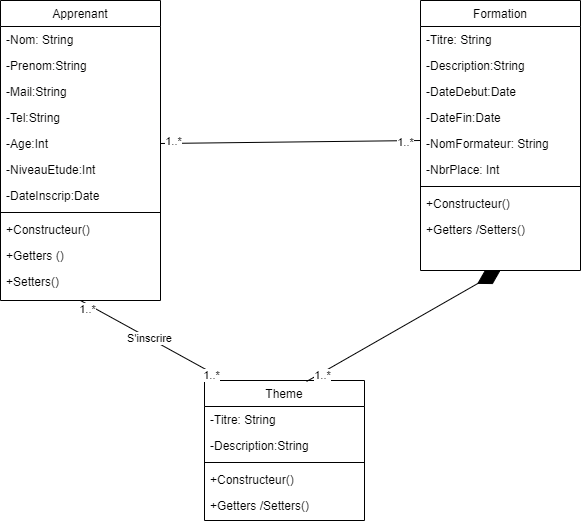

The diagram above was exported from draw.io. Its source (the exported page's mxGraphModel, read from the mxfile embedded in the PNG):
<mxGraphModel dx="868" dy="425" grid="1" gridSize="10" guides="1" tooltips="1" connect="1" arrows="1" fold="1" page="1" pageScale="1" pageWidth="827" pageHeight="1169" math="0" shadow="0">
  <root>
    <mxCell id="WIyWlLk6GJQsqaUBKTNV-0" />
    <mxCell id="WIyWlLk6GJQsqaUBKTNV-1" parent="WIyWlLk6GJQsqaUBKTNV-0" />
    <mxCell id="zkfFHV4jXpPFQw0GAbJ--6" value="Apprenant" style="swimlane;fontStyle=0;align=center;verticalAlign=top;childLayout=stackLayout;horizontal=1;startSize=26;horizontalStack=0;resizeParent=1;resizeLast=0;collapsible=1;marginBottom=0;rounded=0;shadow=0;strokeWidth=1;" parent="WIyWlLk6GJQsqaUBKTNV-1" vertex="1">
      <mxGeometry x="130" y="60" width="160" height="300" as="geometry">
        <mxRectangle x="130" y="380" width="160" height="26" as="alternateBounds" />
      </mxGeometry>
    </mxCell>
    <mxCell id="zkfFHV4jXpPFQw0GAbJ--7" value="-Nom: String" style="text;align=left;verticalAlign=top;spacingLeft=4;spacingRight=4;overflow=hidden;rotatable=0;points=[[0,0.5],[1,0.5]];portConstraint=eastwest;" parent="zkfFHV4jXpPFQw0GAbJ--6" vertex="1">
      <mxGeometry y="26" width="160" height="26" as="geometry" />
    </mxCell>
    <mxCell id="zkfFHV4jXpPFQw0GAbJ--8" value="-Prenom:String" style="text;align=left;verticalAlign=top;spacingLeft=4;spacingRight=4;overflow=hidden;rotatable=0;points=[[0,0.5],[1,0.5]];portConstraint=eastwest;rounded=0;shadow=0;html=0;" parent="zkfFHV4jXpPFQw0GAbJ--6" vertex="1">
      <mxGeometry y="52" width="160" height="26" as="geometry" />
    </mxCell>
    <mxCell id="8tyISRZ-yRy0p0MWp-gv-3" value="-Mail:String" style="text;align=left;verticalAlign=top;spacingLeft=4;spacingRight=4;overflow=hidden;rotatable=0;points=[[0,0.5],[1,0.5]];portConstraint=eastwest;rounded=0;shadow=0;html=0;" parent="zkfFHV4jXpPFQw0GAbJ--6" vertex="1">
      <mxGeometry y="78" width="160" height="26" as="geometry" />
    </mxCell>
    <mxCell id="8tyISRZ-yRy0p0MWp-gv-4" value="-Tel:String" style="text;align=left;verticalAlign=top;spacingLeft=4;spacingRight=4;overflow=hidden;rotatable=0;points=[[0,0.5],[1,0.5]];portConstraint=eastwest;rounded=0;shadow=0;html=0;" parent="zkfFHV4jXpPFQw0GAbJ--6" vertex="1">
      <mxGeometry y="104" width="160" height="26" as="geometry" />
    </mxCell>
    <mxCell id="8tyISRZ-yRy0p0MWp-gv-6" value="-Age:Int" style="text;align=left;verticalAlign=top;spacingLeft=4;spacingRight=4;overflow=hidden;rotatable=0;points=[[0,0.5],[1,0.5]];portConstraint=eastwest;rounded=0;shadow=0;html=0;" parent="zkfFHV4jXpPFQw0GAbJ--6" vertex="1">
      <mxGeometry y="130" width="160" height="26" as="geometry" />
    </mxCell>
    <mxCell id="8tyISRZ-yRy0p0MWp-gv-8" value="-NiveauEtude:Int" style="text;align=left;verticalAlign=top;spacingLeft=4;spacingRight=4;overflow=hidden;rotatable=0;points=[[0,0.5],[1,0.5]];portConstraint=eastwest;rounded=0;shadow=0;html=0;" parent="zkfFHV4jXpPFQw0GAbJ--6" vertex="1">
      <mxGeometry y="156" width="160" height="26" as="geometry" />
    </mxCell>
    <mxCell id="8tyISRZ-yRy0p0MWp-gv-9" value="-DateInscrip:Date" style="text;align=left;verticalAlign=top;spacingLeft=4;spacingRight=4;overflow=hidden;rotatable=0;points=[[0,0.5],[1,0.5]];portConstraint=eastwest;rounded=0;shadow=0;html=0;" parent="zkfFHV4jXpPFQw0GAbJ--6" vertex="1">
      <mxGeometry y="182" width="160" height="26" as="geometry" />
    </mxCell>
    <mxCell id="zkfFHV4jXpPFQw0GAbJ--9" value="" style="line;html=1;strokeWidth=1;align=left;verticalAlign=middle;spacingTop=-1;spacingLeft=3;spacingRight=3;rotatable=0;labelPosition=right;points=[];portConstraint=eastwest;" parent="zkfFHV4jXpPFQw0GAbJ--6" vertex="1">
      <mxGeometry y="208" width="160" height="8" as="geometry" />
    </mxCell>
    <mxCell id="8tyISRZ-yRy0p0MWp-gv-10" value="+Constructeur()&#10;" style="text;align=left;verticalAlign=top;spacingLeft=4;spacingRight=4;overflow=hidden;rotatable=0;points=[[0,0.5],[1,0.5]];portConstraint=eastwest;" parent="zkfFHV4jXpPFQw0GAbJ--6" vertex="1">
      <mxGeometry y="216" width="160" height="26" as="geometry" />
    </mxCell>
    <mxCell id="zkfFHV4jXpPFQw0GAbJ--11" value="+Getters ()" style="text;align=left;verticalAlign=top;spacingLeft=4;spacingRight=4;overflow=hidden;rotatable=0;points=[[0,0.5],[1,0.5]];portConstraint=eastwest;" parent="zkfFHV4jXpPFQw0GAbJ--6" vertex="1">
      <mxGeometry y="242" width="160" height="26" as="geometry" />
    </mxCell>
    <mxCell id="z-9ZJFsAZzqTm91lcT6K-1" value="+Setters()" style="text;align=left;verticalAlign=top;spacingLeft=4;spacingRight=4;overflow=hidden;rotatable=0;points=[[0,0.5],[1,0.5]];portConstraint=eastwest;" parent="zkfFHV4jXpPFQw0GAbJ--6" vertex="1">
      <mxGeometry y="268" width="160" height="26" as="geometry" />
    </mxCell>
    <mxCell id="8tyISRZ-yRy0p0MWp-gv-13" value="Formation" style="swimlane;fontStyle=0;align=center;verticalAlign=top;childLayout=stackLayout;horizontal=1;startSize=26;horizontalStack=0;resizeParent=1;resizeLast=0;collapsible=1;marginBottom=0;rounded=0;shadow=0;strokeWidth=1;" parent="WIyWlLk6GJQsqaUBKTNV-1" vertex="1">
      <mxGeometry x="550" y="60" width="160" height="270" as="geometry">
        <mxRectangle x="130" y="380" width="160" height="26" as="alternateBounds" />
      </mxGeometry>
    </mxCell>
    <mxCell id="8tyISRZ-yRy0p0MWp-gv-14" value="-Titre: String" style="text;align=left;verticalAlign=top;spacingLeft=4;spacingRight=4;overflow=hidden;rotatable=0;points=[[0,0.5],[1,0.5]];portConstraint=eastwest;" parent="8tyISRZ-yRy0p0MWp-gv-13" vertex="1">
      <mxGeometry y="26" width="160" height="26" as="geometry" />
    </mxCell>
    <mxCell id="8tyISRZ-yRy0p0MWp-gv-15" value="-Description:String" style="text;align=left;verticalAlign=top;spacingLeft=4;spacingRight=4;overflow=hidden;rotatable=0;points=[[0,0.5],[1,0.5]];portConstraint=eastwest;rounded=0;shadow=0;html=0;" parent="8tyISRZ-yRy0p0MWp-gv-13" vertex="1">
      <mxGeometry y="52" width="160" height="26" as="geometry" />
    </mxCell>
    <mxCell id="8tyISRZ-yRy0p0MWp-gv-16" value="-DateDebut:Date" style="text;align=left;verticalAlign=top;spacingLeft=4;spacingRight=4;overflow=hidden;rotatable=0;points=[[0,0.5],[1,0.5]];portConstraint=eastwest;rounded=0;shadow=0;html=0;" parent="8tyISRZ-yRy0p0MWp-gv-13" vertex="1">
      <mxGeometry y="78" width="160" height="26" as="geometry" />
    </mxCell>
    <mxCell id="8tyISRZ-yRy0p0MWp-gv-38" value="-DateFin:Date" style="text;align=left;verticalAlign=top;spacingLeft=4;spacingRight=4;overflow=hidden;rotatable=0;points=[[0,0.5],[1,0.5]];portConstraint=eastwest;rounded=0;shadow=0;html=0;" parent="8tyISRZ-yRy0p0MWp-gv-13" vertex="1">
      <mxGeometry y="104" width="160" height="26" as="geometry" />
    </mxCell>
    <mxCell id="8tyISRZ-yRy0p0MWp-gv-17" value="-NomFormateur: String" style="text;align=left;verticalAlign=top;spacingLeft=4;spacingRight=4;overflow=hidden;rotatable=0;points=[[0,0.5],[1,0.5]];portConstraint=eastwest;rounded=0;shadow=0;html=0;" parent="8tyISRZ-yRy0p0MWp-gv-13" vertex="1">
      <mxGeometry y="130" width="160" height="26" as="geometry" />
    </mxCell>
    <mxCell id="8tyISRZ-yRy0p0MWp-gv-18" value="-NbrPlace: Int" style="text;align=left;verticalAlign=top;spacingLeft=4;spacingRight=4;overflow=hidden;rotatable=0;points=[[0,0.5],[1,0.5]];portConstraint=eastwest;rounded=0;shadow=0;html=0;" parent="8tyISRZ-yRy0p0MWp-gv-13" vertex="1">
      <mxGeometry y="156" width="160" height="26" as="geometry" />
    </mxCell>
    <mxCell id="8tyISRZ-yRy0p0MWp-gv-22" value="" style="line;html=1;strokeWidth=1;align=left;verticalAlign=middle;spacingTop=-1;spacingLeft=3;spacingRight=3;rotatable=0;labelPosition=right;points=[];portConstraint=eastwest;" parent="8tyISRZ-yRy0p0MWp-gv-13" vertex="1">
      <mxGeometry y="182" width="160" height="8" as="geometry" />
    </mxCell>
    <mxCell id="8tyISRZ-yRy0p0MWp-gv-23" value="+Constructeur()&#10;" style="text;align=left;verticalAlign=top;spacingLeft=4;spacingRight=4;overflow=hidden;rotatable=0;points=[[0,0.5],[1,0.5]];portConstraint=eastwest;" parent="8tyISRZ-yRy0p0MWp-gv-13" vertex="1">
      <mxGeometry y="190" width="160" height="26" as="geometry" />
    </mxCell>
    <mxCell id="8tyISRZ-yRy0p0MWp-gv-24" value="+Getters /Setters()" style="text;align=left;verticalAlign=top;spacingLeft=4;spacingRight=4;overflow=hidden;rotatable=0;points=[[0,0.5],[1,0.5]];portConstraint=eastwest;" parent="8tyISRZ-yRy0p0MWp-gv-13" vertex="1">
      <mxGeometry y="216" width="160" height="26" as="geometry" />
    </mxCell>
    <mxCell id="8tyISRZ-yRy0p0MWp-gv-25" value="Theme" style="swimlane;fontStyle=0;align=center;verticalAlign=top;childLayout=stackLayout;horizontal=1;startSize=26;horizontalStack=0;resizeParent=1;resizeLast=0;collapsible=1;marginBottom=0;rounded=0;shadow=0;strokeWidth=1;" parent="WIyWlLk6GJQsqaUBKTNV-1" vertex="1">
      <mxGeometry x="334" y="440" width="160" height="140" as="geometry">
        <mxRectangle x="130" y="380" width="160" height="26" as="alternateBounds" />
      </mxGeometry>
    </mxCell>
    <mxCell id="8tyISRZ-yRy0p0MWp-gv-26" value="-Titre: String" style="text;align=left;verticalAlign=top;spacingLeft=4;spacingRight=4;overflow=hidden;rotatable=0;points=[[0,0.5],[1,0.5]];portConstraint=eastwest;" parent="8tyISRZ-yRy0p0MWp-gv-25" vertex="1">
      <mxGeometry y="26" width="160" height="26" as="geometry" />
    </mxCell>
    <mxCell id="8tyISRZ-yRy0p0MWp-gv-27" value="-Description:String" style="text;align=left;verticalAlign=top;spacingLeft=4;spacingRight=4;overflow=hidden;rotatable=0;points=[[0,0.5],[1,0.5]];portConstraint=eastwest;rounded=0;shadow=0;html=0;" parent="8tyISRZ-yRy0p0MWp-gv-25" vertex="1">
      <mxGeometry y="52" width="160" height="26" as="geometry" />
    </mxCell>
    <mxCell id="8tyISRZ-yRy0p0MWp-gv-34" value="" style="line;html=1;strokeWidth=1;align=left;verticalAlign=middle;spacingTop=-1;spacingLeft=3;spacingRight=3;rotatable=0;labelPosition=right;points=[];portConstraint=eastwest;" parent="8tyISRZ-yRy0p0MWp-gv-25" vertex="1">
      <mxGeometry y="78" width="160" height="8" as="geometry" />
    </mxCell>
    <mxCell id="8tyISRZ-yRy0p0MWp-gv-35" value="+Constructeur()&#10;" style="text;align=left;verticalAlign=top;spacingLeft=4;spacingRight=4;overflow=hidden;rotatable=0;points=[[0,0.5],[1,0.5]];portConstraint=eastwest;" parent="8tyISRZ-yRy0p0MWp-gv-25" vertex="1">
      <mxGeometry y="86" width="160" height="26" as="geometry" />
    </mxCell>
    <mxCell id="8tyISRZ-yRy0p0MWp-gv-36" value="+Getters /Setters()" style="text;align=left;verticalAlign=top;spacingLeft=4;spacingRight=4;overflow=hidden;rotatable=0;points=[[0,0.5],[1,0.5]];portConstraint=eastwest;" parent="8tyISRZ-yRy0p0MWp-gv-25" vertex="1">
      <mxGeometry y="112" width="160" height="26" as="geometry" />
    </mxCell>
    <mxCell id="8tyISRZ-yRy0p0MWp-gv-39" value="" style="endArrow=diamondThin;endFill=1;endSize=24;html=1;rounded=0;entryX=0.5;entryY=1;entryDx=0;entryDy=0;exitX=0.638;exitY=0.007;exitDx=0;exitDy=0;exitPerimeter=0;" parent="WIyWlLk6GJQsqaUBKTNV-1" source="8tyISRZ-yRy0p0MWp-gv-25" target="8tyISRZ-yRy0p0MWp-gv-13" edge="1">
      <mxGeometry width="160" relative="1" as="geometry">
        <mxPoint x="430" y="440" as="sourcePoint" />
        <mxPoint x="630" y="440" as="targetPoint" />
      </mxGeometry>
    </mxCell>
    <mxCell id="8tyISRZ-yRy0p0MWp-gv-40" value="1..*" style="edgeLabel;html=1;align=center;verticalAlign=middle;resizable=0;points=[];" parent="8tyISRZ-yRy0p0MWp-gv-39" connectable="0" vertex="1">
      <mxGeometry x="-0.8182" y="-4" relative="1" as="geometry">
        <mxPoint x="-4" as="offset" />
      </mxGeometry>
    </mxCell>
    <mxCell id="8tyISRZ-yRy0p0MWp-gv-44" value="S'inscrire" style="endArrow=none;html=1;rounded=0;entryX=0.088;entryY=-0.029;entryDx=0;entryDy=0;exitX=0.5;exitY=1;exitDx=0;exitDy=0;entryPerimeter=0;" parent="WIyWlLk6GJQsqaUBKTNV-1" source="zkfFHV4jXpPFQw0GAbJ--6" target="8tyISRZ-yRy0p0MWp-gv-25" edge="1">
      <mxGeometry width="50" height="50" relative="1" as="geometry">
        <mxPoint x="220" y="400" as="sourcePoint" />
        <mxPoint x="480" y="400" as="targetPoint" />
      </mxGeometry>
    </mxCell>
    <mxCell id="8tyISRZ-yRy0p0MWp-gv-45" value="1..*" style="edgeLabel;html=1;align=center;verticalAlign=middle;resizable=0;points=[];" parent="8tyISRZ-yRy0p0MWp-gv-44" connectable="0" vertex="1">
      <mxGeometry x="-0.8769" y="-4" relative="1" as="geometry">
        <mxPoint as="offset" />
      </mxGeometry>
    </mxCell>
    <mxCell id="8tyISRZ-yRy0p0MWp-gv-46" value="1..*" style="edgeLabel;html=1;align=center;verticalAlign=middle;resizable=0;points=[];" parent="8tyISRZ-yRy0p0MWp-gv-44" connectable="0" vertex="1">
      <mxGeometry x="0.9" y="-2" relative="1" as="geometry">
        <mxPoint as="offset" />
      </mxGeometry>
    </mxCell>
    <mxCell id="z-9ZJFsAZzqTm91lcT6K-2" value="" style="endArrow=none;html=1;rounded=0;exitX=1;exitY=0.5;exitDx=0;exitDy=0;" parent="WIyWlLk6GJQsqaUBKTNV-1" source="8tyISRZ-yRy0p0MWp-gv-6" edge="1">
      <mxGeometry width="50" height="50" relative="1" as="geometry">
        <mxPoint x="300" y="203" as="sourcePoint" />
        <mxPoint x="550" y="200" as="targetPoint" />
      </mxGeometry>
    </mxCell>
    <mxCell id="z-9ZJFsAZzqTm91lcT6K-3" value="1..*" style="edgeLabel;html=1;align=center;verticalAlign=middle;resizable=0;points=[];" parent="z-9ZJFsAZzqTm91lcT6K-2" connectable="0" vertex="1">
      <mxGeometry x="0.8826" y="-1" relative="1" as="geometry">
        <mxPoint as="offset" />
      </mxGeometry>
    </mxCell>
    <mxCell id="z-9ZJFsAZzqTm91lcT6K-4" value="1..*" style="edgeLabel;html=1;align=center;verticalAlign=middle;resizable=0;points=[];" parent="z-9ZJFsAZzqTm91lcT6K-2" connectable="0" vertex="1">
      <mxGeometry x="-0.8984" y="2" relative="1" as="geometry">
        <mxPoint as="offset" />
      </mxGeometry>
    </mxCell>
  </root>
</mxGraphModel>